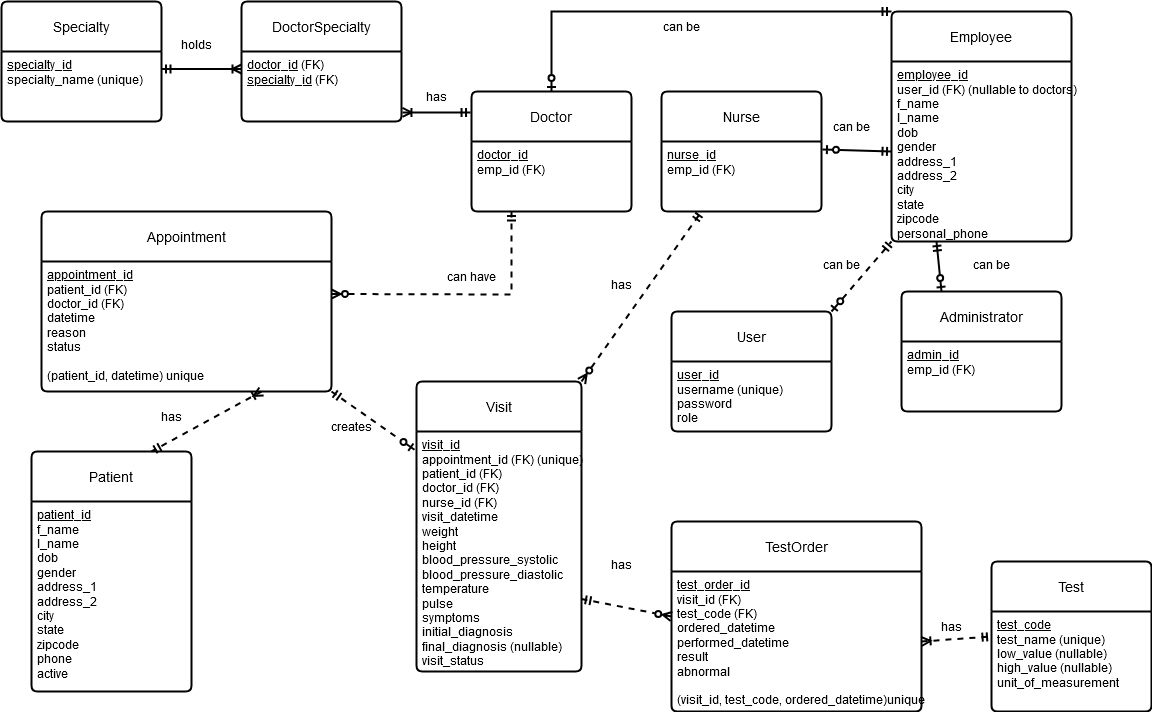

The diagram above was exported from draw.io. Its source (the exported page's mxGraphModel, read from the mxfile embedded in the PNG):
<mxGraphModel dx="2074" dy="3342" grid="1" gridSize="10" guides="1" tooltips="1" connect="1" arrows="1" fold="1" page="1" pageScale="1" pageWidth="850" pageHeight="1100" math="0" shadow="0">
  <root>
    <mxCell id="0" />
    <mxCell id="1" parent="0" />
    <mxCell id="V0rRJgfhJiv50p3Z7eDk-1" value="User" style="swimlane;childLayout=stackLayout;horizontal=1;startSize=50;horizontalStack=0;rounded=1;fontSize=14;fontStyle=0;strokeWidth=2;resizeParent=0;resizeLast=1;shadow=0;dashed=0;align=center;arcSize=4;whiteSpace=wrap;html=1;" parent="1" vertex="1">
      <mxGeometry x="680" y="-1860" width="160" height="120" as="geometry" />
    </mxCell>
    <mxCell id="V0rRJgfhJiv50p3Z7eDk-2" value="&lt;div style=&quot;line-height: 120%;&quot;&gt;&lt;u&gt;&lt;font style=&quot;font-size: 12px;&quot;&gt;user_id&lt;/font&gt;&lt;/u&gt;&lt;/div&gt;&lt;div&gt;username (unique) &lt;br&gt;&lt;/div&gt;&lt;div&gt;password&lt;/div&gt;&lt;div&gt;role&lt;br&gt;&lt;/div&gt;" style="align=left;strokeColor=none;fillColor=none;spacingLeft=4;fontSize=12;verticalAlign=top;resizable=0;rotatable=0;part=1;html=1;" parent="V0rRJgfhJiv50p3Z7eDk-1" vertex="1">
      <mxGeometry y="50" width="160" height="70" as="geometry" />
    </mxCell>
    <mxCell id="V0rRJgfhJiv50p3Z7eDk-4" value="Employee" style="swimlane;childLayout=stackLayout;horizontal=1;startSize=50;horizontalStack=0;rounded=1;fontSize=14;fontStyle=0;strokeWidth=2;resizeParent=0;resizeLast=1;shadow=0;dashed=0;align=center;arcSize=4;whiteSpace=wrap;html=1;" parent="1" vertex="1">
      <mxGeometry x="900" y="-2160" width="180" height="230" as="geometry" />
    </mxCell>
    <mxCell id="V0rRJgfhJiv50p3Z7eDk-5" value="&lt;div&gt;&lt;u&gt;employee_id&lt;/u&gt;&lt;/div&gt;&lt;div&gt;user_id (FK) (nullable to doctors)&lt;/div&gt;&lt;div&gt;&lt;div&gt;f_name&lt;/div&gt;&lt;div&gt;l_name&lt;/div&gt;&lt;/div&gt;&lt;div&gt;dob&lt;/div&gt;&lt;div&gt;gender&lt;/div&gt;&lt;div&gt;address_1&lt;/div&gt;&lt;div&gt;address_2&lt;/div&gt;&lt;div&gt;city&lt;/div&gt;&lt;div&gt;state&lt;/div&gt;&lt;div&gt;zipcode&lt;/div&gt;&lt;div&gt;personal_phone&lt;br&gt;&lt;/div&gt;" style="align=left;strokeColor=none;fillColor=none;spacingLeft=4;fontSize=12;verticalAlign=top;resizable=0;rotatable=0;part=1;html=1;" parent="V0rRJgfhJiv50p3Z7eDk-4" vertex="1">
      <mxGeometry y="50" width="180" height="180" as="geometry" />
    </mxCell>
    <mxCell id="V0rRJgfhJiv50p3Z7eDk-6" value="Nurse" style="swimlane;childLayout=stackLayout;horizontal=1;startSize=50;horizontalStack=0;rounded=1;fontSize=14;fontStyle=0;strokeWidth=2;resizeParent=0;resizeLast=1;shadow=0;dashed=0;align=center;arcSize=4;whiteSpace=wrap;html=1;" parent="1" vertex="1">
      <mxGeometry x="670" y="-2080" width="160" height="120" as="geometry" />
    </mxCell>
    <mxCell id="V0rRJgfhJiv50p3Z7eDk-7" value="&lt;div&gt;&lt;u&gt;nurse_id&lt;/u&gt;&lt;/div&gt;&lt;div&gt;emp_id (FK)&lt;br&gt;&lt;/div&gt;" style="align=left;strokeColor=none;fillColor=none;spacingLeft=4;fontSize=12;verticalAlign=top;resizable=0;rotatable=0;part=1;html=1;" parent="V0rRJgfhJiv50p3Z7eDk-6" vertex="1">
      <mxGeometry y="50" width="160" height="70" as="geometry" />
    </mxCell>
    <mxCell id="V0rRJgfhJiv50p3Z7eDk-8" value="Administrator" style="swimlane;childLayout=stackLayout;horizontal=1;startSize=50;horizontalStack=0;rounded=1;fontSize=14;fontStyle=0;strokeWidth=2;resizeParent=0;resizeLast=1;shadow=0;dashed=0;align=center;arcSize=4;whiteSpace=wrap;html=1;" parent="1" vertex="1">
      <mxGeometry x="910" y="-1880" width="160" height="120" as="geometry" />
    </mxCell>
    <mxCell id="V0rRJgfhJiv50p3Z7eDk-9" value="&lt;div&gt;&lt;u&gt;admin_id&lt;br&gt;&lt;/u&gt;&lt;/div&gt;&lt;div&gt;emp_id (FK)&lt;/div&gt;" style="align=left;strokeColor=none;fillColor=none;spacingLeft=4;fontSize=12;verticalAlign=top;resizable=0;rotatable=0;part=1;html=1;" parent="V0rRJgfhJiv50p3Z7eDk-8" vertex="1">
      <mxGeometry y="50" width="160" height="70" as="geometry" />
    </mxCell>
    <mxCell id="V0rRJgfhJiv50p3Z7eDk-10" value="Doctor" style="swimlane;childLayout=stackLayout;horizontal=1;startSize=50;horizontalStack=0;rounded=1;fontSize=14;fontStyle=0;strokeWidth=2;resizeParent=0;resizeLast=1;shadow=0;dashed=0;align=center;arcSize=4;whiteSpace=wrap;html=1;" parent="1" vertex="1">
      <mxGeometry x="480" y="-2080" width="160" height="120" as="geometry" />
    </mxCell>
    <mxCell id="V0rRJgfhJiv50p3Z7eDk-11" value="&lt;div&gt;&lt;u&gt;doctor_id&lt;/u&gt;&lt;/div&gt;emp_id (FK)" style="align=left;strokeColor=none;fillColor=none;spacingLeft=4;fontSize=12;verticalAlign=top;resizable=0;rotatable=0;part=1;html=1;" parent="V0rRJgfhJiv50p3Z7eDk-10" vertex="1">
      <mxGeometry y="50" width="160" height="70" as="geometry" />
    </mxCell>
    <mxCell id="V0rRJgfhJiv50p3Z7eDk-12" value="Specialty" style="swimlane;childLayout=stackLayout;horizontal=1;startSize=50;horizontalStack=0;rounded=1;fontSize=14;fontStyle=0;strokeWidth=2;resizeParent=0;resizeLast=1;shadow=0;dashed=0;align=center;arcSize=4;whiteSpace=wrap;html=1;" parent="1" vertex="1">
      <mxGeometry x="10" y="-2170" width="160" height="120" as="geometry" />
    </mxCell>
    <mxCell id="V0rRJgfhJiv50p3Z7eDk-13" value="&lt;div&gt;&lt;u&gt;specialty_id&lt;/u&gt;&lt;/div&gt;&lt;div&gt;specialty_name (unique)&lt;br&gt;&lt;/div&gt;" style="align=left;strokeColor=none;fillColor=none;spacingLeft=4;fontSize=12;verticalAlign=top;resizable=0;rotatable=0;part=1;html=1;" parent="V0rRJgfhJiv50p3Z7eDk-12" vertex="1">
      <mxGeometry y="50" width="160" height="70" as="geometry" />
    </mxCell>
    <mxCell id="V0rRJgfhJiv50p3Z7eDk-14" value="DoctorSpecialty" style="swimlane;childLayout=stackLayout;horizontal=1;startSize=50;horizontalStack=0;rounded=1;fontSize=14;fontStyle=0;strokeWidth=2;resizeParent=0;resizeLast=1;shadow=0;dashed=0;align=center;arcSize=4;whiteSpace=wrap;html=1;" parent="1" vertex="1">
      <mxGeometry x="250" y="-2170" width="160" height="120" as="geometry" />
    </mxCell>
    <mxCell id="V0rRJgfhJiv50p3Z7eDk-15" value="&lt;div&gt;&lt;u&gt;doctor_id&lt;/u&gt; (FK)&lt;br&gt;&lt;/div&gt;&lt;div&gt;&lt;u&gt;specialty_id&lt;/u&gt; (FK)&lt;br&gt;&lt;/div&gt;" style="align=left;strokeColor=none;fillColor=none;spacingLeft=4;fontSize=12;verticalAlign=top;resizable=0;rotatable=0;part=1;html=1;" parent="V0rRJgfhJiv50p3Z7eDk-14" vertex="1">
      <mxGeometry y="50" width="160" height="70" as="geometry" />
    </mxCell>
    <mxCell id="V0rRJgfhJiv50p3Z7eDk-16" value="Patient" style="swimlane;childLayout=stackLayout;horizontal=1;startSize=50;horizontalStack=0;rounded=1;fontSize=14;fontStyle=0;strokeWidth=2;resizeParent=0;resizeLast=1;shadow=0;dashed=0;align=center;arcSize=4;whiteSpace=wrap;html=1;" parent="1" vertex="1">
      <mxGeometry x="40" y="-1720" width="160" height="240" as="geometry" />
    </mxCell>
    <mxCell id="V0rRJgfhJiv50p3Z7eDk-17" value="&lt;div&gt;&lt;u&gt;patient_id&lt;/u&gt;&lt;/div&gt;&lt;div&gt;f_name&lt;/div&gt;&lt;div&gt;l_name&lt;/div&gt;&lt;div&gt;dob&lt;/div&gt;&lt;div&gt;gender&lt;/div&gt;&lt;div&gt;address_1&lt;/div&gt;&lt;div&gt;address_2&lt;/div&gt;&lt;div&gt;city&lt;/div&gt;&lt;div&gt;state&lt;/div&gt;&lt;div&gt;zipcode&lt;/div&gt;&lt;div&gt;phone&lt;br&gt;&lt;/div&gt;&lt;div&gt;active&lt;/div&gt;&lt;div&gt;&lt;br&gt;&lt;/div&gt;&lt;div&gt;&lt;br&gt;&lt;/div&gt;" style="align=left;strokeColor=none;fillColor=none;spacingLeft=4;fontSize=12;verticalAlign=top;resizable=0;rotatable=0;part=1;html=1;" parent="V0rRJgfhJiv50p3Z7eDk-16" vertex="1">
      <mxGeometry y="50" width="160" height="190" as="geometry" />
    </mxCell>
    <mxCell id="V0rRJgfhJiv50p3Z7eDk-18" value="Appointment" style="swimlane;childLayout=stackLayout;horizontal=1;startSize=50;horizontalStack=0;rounded=1;fontSize=14;fontStyle=0;strokeWidth=2;resizeParent=0;resizeLast=1;shadow=0;dashed=0;align=center;arcSize=4;whiteSpace=wrap;html=1;" parent="1" vertex="1">
      <mxGeometry x="50" y="-1960" width="290" height="180" as="geometry" />
    </mxCell>
    <mxCell id="V0rRJgfhJiv50p3Z7eDk-19" value="&lt;div&gt;&lt;u&gt;appointment_id&lt;/u&gt;&lt;/div&gt;&lt;div&gt;patient_id (FK)&lt;br&gt;&lt;/div&gt;&lt;div&gt;doctor_id (FK)&lt;/div&gt;&lt;div&gt;datetime&lt;/div&gt;&lt;div&gt;reason&lt;/div&gt;&lt;div&gt;status&lt;/div&gt;&lt;div&gt;&lt;br&gt;&lt;/div&gt;&lt;div&gt;(patient_id, datetime) unique&lt;br&gt;&lt;/div&gt;" style="align=left;strokeColor=none;fillColor=none;spacingLeft=4;fontSize=12;verticalAlign=top;resizable=0;rotatable=0;part=1;html=1;" parent="V0rRJgfhJiv50p3Z7eDk-18" vertex="1">
      <mxGeometry y="50" width="290" height="130" as="geometry" />
    </mxCell>
    <mxCell id="V0rRJgfhJiv50p3Z7eDk-20" value="Visit" style="swimlane;childLayout=stackLayout;horizontal=1;startSize=50;horizontalStack=0;rounded=1;fontSize=14;fontStyle=0;strokeWidth=2;resizeParent=0;resizeLast=1;shadow=0;dashed=0;align=center;arcSize=4;whiteSpace=wrap;html=1;" parent="1" vertex="1">
      <mxGeometry x="425" y="-1790" width="165" height="290" as="geometry" />
    </mxCell>
    <mxCell id="V0rRJgfhJiv50p3Z7eDk-21" value="&lt;div&gt;&lt;u&gt;visit_id&lt;/u&gt;&lt;/div&gt;&lt;div&gt;appointment_id (FK) (unique)&lt;br&gt;&lt;/div&gt;&lt;div&gt;patient_id (FK)&lt;br&gt;&lt;/div&gt;&lt;div&gt;doctor_id (FK)&lt;br&gt;&lt;/div&gt;&lt;div&gt;nurse_id (FK)&lt;/div&gt;&lt;div&gt;visit_datetime&lt;/div&gt;&lt;div&gt;weight&lt;/div&gt;&lt;div&gt;height&lt;br&gt;&lt;/div&gt;&lt;div&gt;blood_pressure_systolic&lt;/div&gt;&lt;div&gt;blood_pressure_diastolic&lt;/div&gt;&lt;div&gt;temperature&lt;/div&gt;&lt;div&gt;pulse&lt;/div&gt;&lt;div&gt;symptoms&lt;/div&gt;&lt;div&gt;initial_diagnosis&lt;br&gt;&lt;/div&gt;&lt;div&gt;final_diagnosis (nullable)&lt;br&gt;&lt;/div&gt;&lt;div&gt;visit_status&lt;br&gt;&lt;/div&gt;" style="align=left;strokeColor=none;fillColor=none;spacingLeft=4;fontSize=12;verticalAlign=top;resizable=0;rotatable=0;part=1;html=1;" parent="V0rRJgfhJiv50p3Z7eDk-20" vertex="1">
      <mxGeometry y="50" width="165" height="240" as="geometry" />
    </mxCell>
    <mxCell id="V0rRJgfhJiv50p3Z7eDk-23" value="Test" style="swimlane;childLayout=stackLayout;horizontal=1;startSize=50;horizontalStack=0;rounded=1;fontSize=14;fontStyle=0;strokeWidth=2;resizeParent=0;resizeLast=1;shadow=0;dashed=0;align=center;arcSize=4;whiteSpace=wrap;html=1;" parent="1" vertex="1">
      <mxGeometry x="1000" y="-1610" width="160" height="150" as="geometry" />
    </mxCell>
    <mxCell id="V0rRJgfhJiv50p3Z7eDk-24" value="&lt;div&gt;&lt;u&gt;test_code&lt;/u&gt;&lt;/div&gt;&lt;div&gt;test_name (unique)&lt;br&gt;&lt;/div&gt;&lt;div&gt;low_value (nullable)&lt;br&gt;&lt;/div&gt;&lt;div&gt;high_value (nullable)&lt;br&gt;&lt;/div&gt;&lt;div&gt;unit_of_measurement&lt;br&gt;&lt;/div&gt;" style="align=left;strokeColor=none;fillColor=none;spacingLeft=4;fontSize=12;verticalAlign=top;resizable=0;rotatable=0;part=1;html=1;" parent="V0rRJgfhJiv50p3Z7eDk-23" vertex="1">
      <mxGeometry y="50" width="160" height="100" as="geometry" />
    </mxCell>
    <mxCell id="V0rRJgfhJiv50p3Z7eDk-25" value="TestOrder" style="swimlane;childLayout=stackLayout;horizontal=1;startSize=50;horizontalStack=0;rounded=1;fontSize=14;fontStyle=0;strokeWidth=2;resizeParent=0;resizeLast=1;shadow=0;dashed=0;align=center;arcSize=4;whiteSpace=wrap;html=1;" parent="1" vertex="1">
      <mxGeometry x="680" y="-1650" width="250" height="190" as="geometry" />
    </mxCell>
    <mxCell id="V0rRJgfhJiv50p3Z7eDk-26" value="&lt;div&gt;&lt;u&gt;test_order_id&lt;/u&gt;&lt;/div&gt;&lt;div&gt;visit_id (FK)&lt;/div&gt;&lt;div&gt;test_code (FK)&lt;/div&gt;&lt;div&gt;ordered_datetime&lt;/div&gt;&lt;div&gt;performed_datetime&lt;/div&gt;&lt;div&gt;result&lt;/div&gt;&lt;div&gt;abnormal&lt;br&gt;&lt;/div&gt;&lt;div&gt;&lt;br&gt;&lt;/div&gt;&lt;div&gt;(visit_id, test_code, ordered_datetime)unique&lt;br&gt;&lt;/div&gt;" style="align=left;strokeColor=none;fillColor=none;spacingLeft=4;fontSize=12;verticalAlign=top;resizable=0;rotatable=0;part=1;html=1;" parent="V0rRJgfhJiv50p3Z7eDk-25" vertex="1">
      <mxGeometry y="50" width="250" height="140" as="geometry" />
    </mxCell>
    <mxCell id="9Q861A-jfPQOJoIjgq3X-1" value="" style="fontSize=12;html=1;endArrow=ERmandOne;rounded=0;strokeWidth=2;startArrow=ERoneToMany;startFill=0;endFill=0;entryX=0.75;entryY=0;entryDx=0;entryDy=0;dashed=1;" parent="1" target="V0rRJgfhJiv50p3Z7eDk-16" edge="1">
      <mxGeometry width="100" height="100" relative="1" as="geometry">
        <mxPoint x="270" y="-1780" as="sourcePoint" />
        <mxPoint x="475" y="-1680" as="targetPoint" />
      </mxGeometry>
    </mxCell>
    <mxCell id="9Q861A-jfPQOJoIjgq3X-2" value="has" style="text;html=1;align=center;verticalAlign=middle;resizable=0;points=[];autosize=1;strokeColor=none;fillColor=none;" parent="1" vertex="1">
      <mxGeometry x="160" y="-1770" width="40" height="30" as="geometry" />
    </mxCell>
    <mxCell id="9Q861A-jfPQOJoIjgq3X-3" value="" style="fontSize=12;html=1;endArrow=ERmandOne;endFill=0;rounded=0;strokeWidth=2;exitX=1;exitY=0.25;exitDx=0;exitDy=0;entryX=0.25;entryY=1;entryDx=0;entryDy=0;startArrow=ERzeroToMany;startFill=0;dashed=1;" parent="1" source="V0rRJgfhJiv50p3Z7eDk-19" target="V0rRJgfhJiv50p3Z7eDk-11" edge="1">
      <mxGeometry width="100" height="100" relative="1" as="geometry">
        <mxPoint x="430" y="-1830" as="sourcePoint" />
        <mxPoint x="530" y="-1930" as="targetPoint" />
        <Array as="points">
          <mxPoint x="520" y="-1877" />
        </Array>
      </mxGeometry>
    </mxCell>
    <mxCell id="9Q861A-jfPQOJoIjgq3X-4" value="can have" style="text;html=1;align=center;verticalAlign=middle;resizable=0;points=[];autosize=1;strokeColor=none;fillColor=none;" parent="1" vertex="1">
      <mxGeometry x="445" y="-1910" width="70" height="30" as="geometry" />
    </mxCell>
    <mxCell id="9Q861A-jfPQOJoIjgq3X-5" value="" style="fontSize=12;html=1;endArrow=ERzeroToOne;endFill=0;rounded=0;strokeWidth=2;entryX=1.006;entryY=0.114;entryDx=0;entryDy=0;startArrow=ERmandOne;startFill=0;entryPerimeter=0;exitX=0;exitY=0.5;exitDx=0;exitDy=0;" parent="1" source="V0rRJgfhJiv50p3Z7eDk-5" target="V0rRJgfhJiv50p3Z7eDk-7" edge="1">
      <mxGeometry width="100" height="100" relative="1" as="geometry">
        <mxPoint x="890" y="-2020.5" as="sourcePoint" />
        <mxPoint x="840" y="-2020.5" as="targetPoint" />
        <Array as="points" />
      </mxGeometry>
    </mxCell>
    <mxCell id="9Q861A-jfPQOJoIjgq3X-10" value="" style="fontSize=12;html=1;endArrow=ERoneToMany;rounded=0;entryX=0;entryY=0.25;entryDx=0;entryDy=0;exitX=1;exitY=0.25;exitDx=0;exitDy=0;strokeWidth=2;startArrow=ERmandOne;startFill=0;endFill=0;" parent="1" source="V0rRJgfhJiv50p3Z7eDk-13" target="V0rRJgfhJiv50p3Z7eDk-15" edge="1">
      <mxGeometry width="100" height="100" relative="1" as="geometry">
        <mxPoint x="180" y="-2100" as="sourcePoint" />
        <mxPoint x="240" y="-2100" as="targetPoint" />
      </mxGeometry>
    </mxCell>
    <mxCell id="9Q861A-jfPQOJoIjgq3X-11" value="holds" style="text;html=1;align=center;verticalAlign=middle;resizable=0;points=[];autosize=1;strokeColor=none;fillColor=none;" parent="1" vertex="1">
      <mxGeometry x="180" y="-2142" width="50" height="30" as="geometry" />
    </mxCell>
    <mxCell id="9Q861A-jfPQOJoIjgq3X-12" value="" style="fontSize=12;html=1;endArrow=ERmandOne;endFill=0;rounded=0;strokeWidth=2;exitX=1.006;exitY=0.871;exitDx=0;exitDy=0;exitPerimeter=0;entryX=-0.006;entryY=0.175;entryDx=0;entryDy=0;entryPerimeter=0;startArrow=ERoneToMany;startFill=0;" parent="1" source="V0rRJgfhJiv50p3Z7eDk-15" target="V0rRJgfhJiv50p3Z7eDk-10" edge="1">
      <mxGeometry width="100" height="100" relative="1" as="geometry">
        <mxPoint x="420" y="-2060.5" as="sourcePoint" />
        <mxPoint x="480" y="-2060.5" as="targetPoint" />
      </mxGeometry>
    </mxCell>
    <mxCell id="9Q861A-jfPQOJoIjgq3X-13" value="has" style="text;html=1;align=center;verticalAlign=middle;resizable=0;points=[];autosize=1;strokeColor=none;fillColor=none;" parent="1" vertex="1">
      <mxGeometry x="425" y="-2090" width="40" height="30" as="geometry" />
    </mxCell>
    <mxCell id="9Q861A-jfPQOJoIjgq3X-14" value="" style="fontSize=12;html=1;endArrow=ERzeroToOne;endFill=0;rounded=0;strokeWidth=2;entryX=0.25;entryY=0;entryDx=0;entryDy=0;startArrow=ERmandOne;startFill=0;exitX=0.25;exitY=1;exitDx=0;exitDy=0;" parent="1" source="V0rRJgfhJiv50p3Z7eDk-5" target="V0rRJgfhJiv50p3Z7eDk-8" edge="1">
      <mxGeometry width="100" height="100" relative="1" as="geometry">
        <mxPoint x="970" y="-1930" as="sourcePoint" />
        <mxPoint x="970" y="-1880" as="targetPoint" />
        <Array as="points" />
      </mxGeometry>
    </mxCell>
    <mxCell id="9Q861A-jfPQOJoIjgq3X-15" value="can be" style="text;html=1;align=center;verticalAlign=middle;resizable=0;points=[];autosize=1;strokeColor=none;fillColor=none;" parent="1" vertex="1">
      <mxGeometry x="970" y="-1922" width="60" height="30" as="geometry" />
    </mxCell>
    <mxCell id="9Q861A-jfPQOJoIjgq3X-16" value="" style="fontSize=12;html=1;endArrow=ERmandOne;endFill=0;rounded=0;strokeWidth=2;entryX=0;entryY=0;entryDx=0;entryDy=0;exitX=0.5;exitY=0;exitDx=0;exitDy=0;startArrow=ERzeroToOne;startFill=0;" parent="1" source="V0rRJgfhJiv50p3Z7eDk-10" target="V0rRJgfhJiv50p3Z7eDk-4" edge="1">
      <mxGeometry width="100" height="100" relative="1" as="geometry">
        <mxPoint x="640" y="-2130" as="sourcePoint" />
        <mxPoint x="870" y="-2130" as="targetPoint" />
        <Array as="points">
          <mxPoint x="560" y="-2160" />
        </Array>
      </mxGeometry>
    </mxCell>
    <mxCell id="9Q861A-jfPQOJoIjgq3X-17" value="can be" style="text;html=1;align=center;verticalAlign=middle;resizable=0;points=[];autosize=1;strokeColor=none;fillColor=none;" parent="1" vertex="1">
      <mxGeometry x="830" y="-2060" width="60" height="30" as="geometry" />
    </mxCell>
    <mxCell id="9Q861A-jfPQOJoIjgq3X-18" value="can be" style="text;html=1;align=center;verticalAlign=middle;resizable=0;points=[];autosize=1;strokeColor=none;fillColor=none;" parent="1" vertex="1">
      <mxGeometry x="660" y="-2160" width="60" height="30" as="geometry" />
    </mxCell>
    <mxCell id="9Q861A-jfPQOJoIjgq3X-19" value="" style="fontSize=12;html=1;endArrow=ERmandOne;endFill=0;rounded=0;strokeWidth=2;entryX=0;entryY=1;entryDx=0;entryDy=0;exitX=1;exitY=0;exitDx=0;exitDy=0;startArrow=ERzeroToOne;startFill=0;dashed=1;" parent="1" source="V0rRJgfhJiv50p3Z7eDk-1" target="V0rRJgfhJiv50p3Z7eDk-5" edge="1">
      <mxGeometry width="100" height="100" relative="1" as="geometry">
        <mxPoint x="750" y="-1911" as="sourcePoint" />
        <mxPoint x="860" y="-1911" as="targetPoint" />
      </mxGeometry>
    </mxCell>
    <mxCell id="9Q861A-jfPQOJoIjgq3X-20" value="can be" style="text;html=1;align=center;verticalAlign=middle;resizable=0;points=[];autosize=1;strokeColor=none;fillColor=none;" parent="1" vertex="1">
      <mxGeometry x="820" y="-1922" width="60" height="30" as="geometry" />
    </mxCell>
    <mxCell id="9Q861A-jfPQOJoIjgq3X-24" value="" style="fontSize=12;html=1;endArrow=ERzeroToOne;endFill=0;rounded=0;strokeWidth=2;entryX=-0.012;entryY=0.076;entryDx=0;entryDy=0;entryPerimeter=0;exitX=1;exitY=1;exitDx=0;exitDy=0;startArrow=ERmandOne;startFill=0;dashed=1;" parent="1" source="V0rRJgfhJiv50p3Z7eDk-19" target="V0rRJgfhJiv50p3Z7eDk-21" edge="1">
      <mxGeometry width="100" height="100" relative="1" as="geometry">
        <mxPoint x="330" y="-1710" as="sourcePoint" />
        <mxPoint x="380" y="-1760" as="targetPoint" />
      </mxGeometry>
    </mxCell>
    <mxCell id="9Q861A-jfPQOJoIjgq3X-25" value="creates" style="text;html=1;align=center;verticalAlign=middle;resizable=0;points=[];autosize=1;strokeColor=none;fillColor=none;" parent="1" vertex="1">
      <mxGeometry x="330" y="-1760" width="60" height="30" as="geometry" />
    </mxCell>
    <mxCell id="9Q861A-jfPQOJoIjgq3X-29" value="" style="fontSize=12;html=1;endArrow=ERmandOne;endFill=0;rounded=0;strokeWidth=2;exitX=1;exitY=0;exitDx=0;exitDy=0;entryX=0.25;entryY=1;entryDx=0;entryDy=0;startArrow=ERzeroToMany;startFill=0;dashed=1;" parent="1" source="V0rRJgfhJiv50p3Z7eDk-20" target="V0rRJgfhJiv50p3Z7eDk-7" edge="1">
      <mxGeometry width="100" height="100" relative="1" as="geometry">
        <mxPoint x="600" y="-1820" as="sourcePoint" />
        <mxPoint x="640" y="-1900" as="targetPoint" />
      </mxGeometry>
    </mxCell>
    <mxCell id="9Q861A-jfPQOJoIjgq3X-30" value="has" style="text;html=1;align=center;verticalAlign=middle;resizable=0;points=[];autosize=1;strokeColor=none;fillColor=none;" parent="1" vertex="1">
      <mxGeometry x="610" y="-1902" width="40" height="30" as="geometry" />
    </mxCell>
    <mxCell id="9Q861A-jfPQOJoIjgq3X-31" value="" style="fontSize=12;html=1;endArrow=ERzeroToMany;endFill=0;rounded=0;strokeWidth=2;exitX=1;exitY=0.75;exitDx=0;exitDy=0;entryX=0;entryY=0.5;entryDx=0;entryDy=0;startArrow=ERmandOne;startFill=0;dashed=1;" parent="1" source="V0rRJgfhJiv50p3Z7eDk-20" target="V0rRJgfhJiv50p3Z7eDk-25" edge="1">
      <mxGeometry width="100" height="100" relative="1" as="geometry">
        <mxPoint x="605" y="-1600" as="sourcePoint" />
        <mxPoint x="655" y="-1600" as="targetPoint" />
      </mxGeometry>
    </mxCell>
    <mxCell id="9Q861A-jfPQOJoIjgq3X-33" value="" style="fontSize=12;html=1;endArrow=ERmandOne;endFill=0;rounded=0;strokeWidth=2;exitX=1;exitY=0.5;exitDx=0;exitDy=0;entryX=0;entryY=0.25;entryDx=0;entryDy=0;startArrow=ERoneToMany;startFill=0;dashed=1;" parent="1" source="V0rRJgfhJiv50p3Z7eDk-26" target="V0rRJgfhJiv50p3Z7eDk-24" edge="1">
      <mxGeometry width="100" height="100" relative="1" as="geometry">
        <mxPoint x="805" y="-1490" as="sourcePoint" />
        <mxPoint x="790" y="-1395" as="targetPoint" />
      </mxGeometry>
    </mxCell>
    <mxCell id="9Q861A-jfPQOJoIjgq3X-34" value="has" style="text;html=1;align=center;verticalAlign=middle;resizable=0;points=[];autosize=1;strokeColor=none;fillColor=none;" parent="1" vertex="1">
      <mxGeometry x="610" y="-1622" width="40" height="30" as="geometry" />
    </mxCell>
    <mxCell id="9Q861A-jfPQOJoIjgq3X-35" value="has" style="text;html=1;align=center;verticalAlign=middle;resizable=0;points=[];autosize=1;strokeColor=none;fillColor=none;" parent="1" vertex="1">
      <mxGeometry x="940" y="-1560" width="40" height="30" as="geometry" />
    </mxCell>
  </root>
</mxGraphModel>